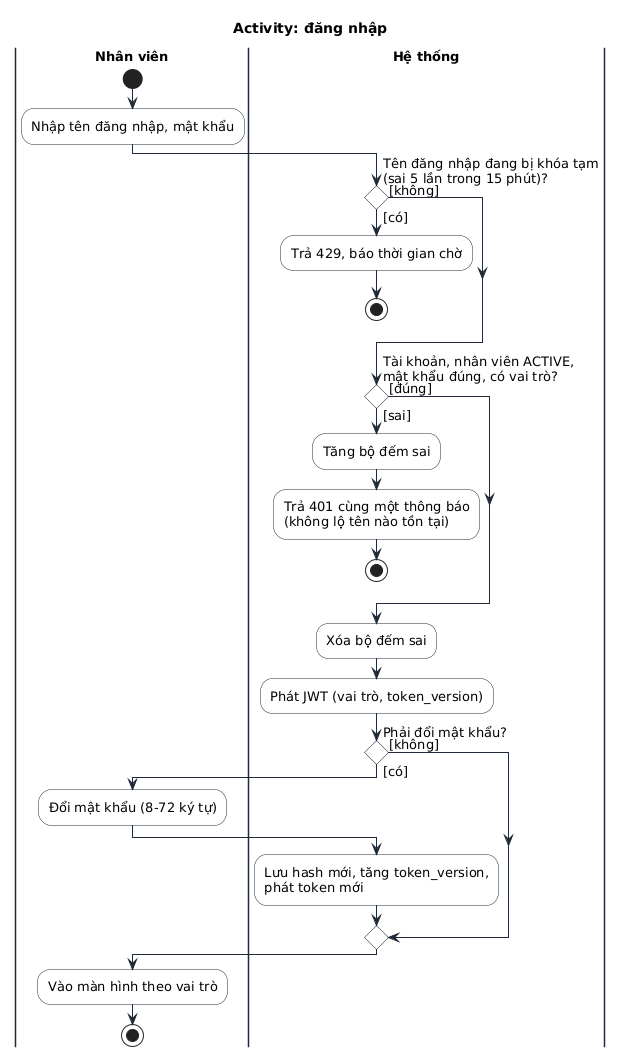

The diagram above was rendered by PlantUML. Its source (embedded in the PNG):
@startuml
!include _style.iuml
skinparam conditionStyle diamond
skinparam conditionEndStyle diamond
title Activity: đăng nhập
|Nhân viên|
start
:Nhập tên đăng nhập, mật khẩu;
|Hệ thống|
if (Tên đăng nhập đang bị khóa tạm\n(sai 5 lần trong 15 phút)?) then ([có])
  :Trả 429, báo thời gian chờ;
  stop
else ([không])
endif
if (Tài khoản, nhân viên ACTIVE,\nmật khẩu đúng, có vai trò?) then ([sai])
  :Tăng bộ đếm sai;
  :Trả 401 cùng một thông báo\n(không lộ tên nào tồn tại);
  stop
else ([đúng])
endif
:Xóa bộ đếm sai;
:Phát JWT (vai trò, token_version);
if (Phải đổi mật khẩu?) then ([có])
  |Nhân viên|
  :Đổi mật khẩu (8-72 ký tự);
  |Hệ thống|
  :Lưu hash mới, tăng token_version,\nphát token mới;
else ([không])
endif
|Nhân viên|
:Vào màn hình theo vai trò;
stop
@enduml